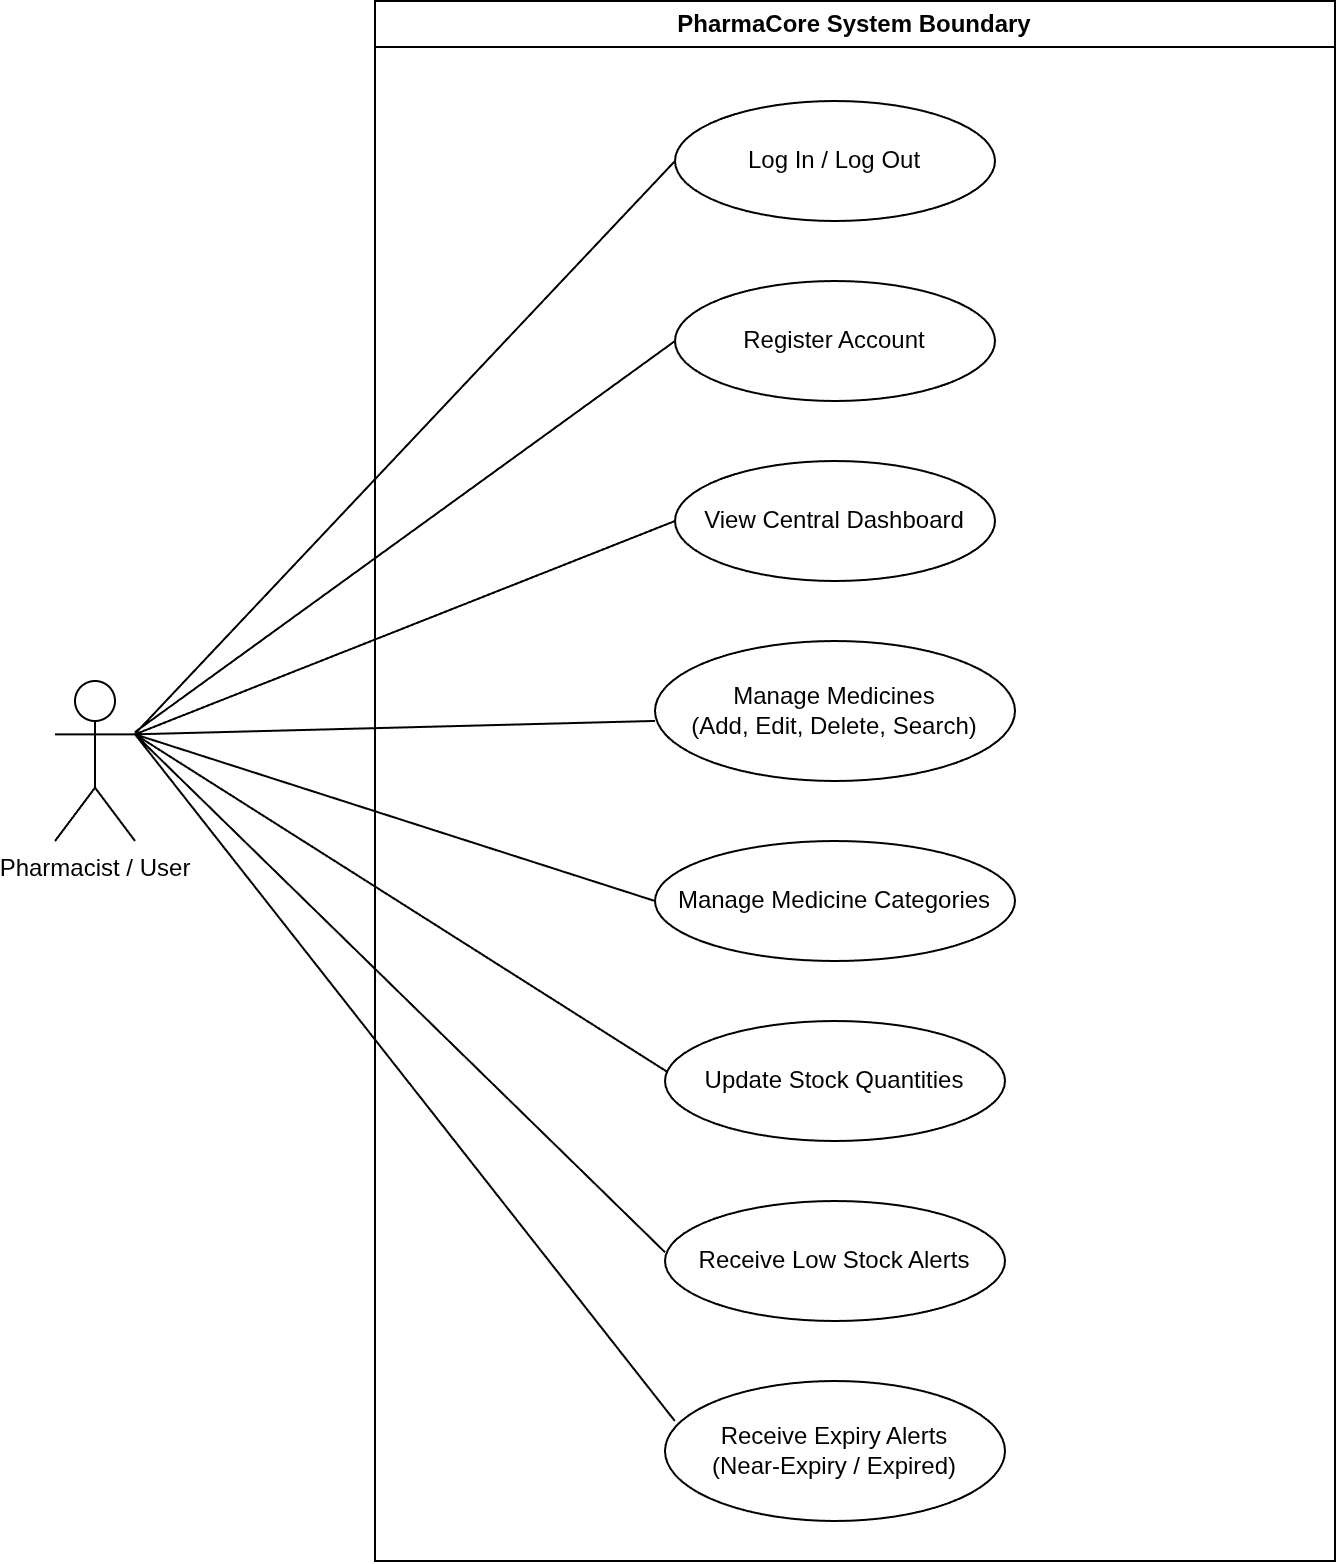

The diagram above was exported from draw.io. Its source (the exported page's mxGraphModel, read from the mxfile embedded in the PNG):
<mxGraphModel dx="94182" dy="73505" grid="1" gridSize="10" guides="1" tooltips="1" connect="1" arrows="1" fold="1" page="1" pageScale="1" pageWidth="850" pageHeight="1100" math="0" shadow="0">
  <root>
    <mxCell id="0" />
    <mxCell id="1" parent="0" />
    <mxCell id="9A7hpPoeJJf4H30IbEqE-1" parent="1" style="swimlane;whiteSpace=wrap;html=1;parent=0;dropTarget=0;collapsible=0;recursiveResize=0;expand=0;fontStyle=1;align=center;" value="PharmaCore System Boundary" vertex="1">
      <mxGeometry height="780" width="480" x="-92086" y="-71960" as="geometry" />
    </mxCell>
    <mxCell id="9A7hpPoeJJf4H30IbEqE-2" parent="9A7hpPoeJJf4H30IbEqE-1" style="ellipse;whiteSpace=wrap;html=1;" value="Log In / Log Out" vertex="1">
      <mxGeometry height="60" width="160" x="150" y="50" as="geometry" />
    </mxCell>
    <mxCell id="9A7hpPoeJJf4H30IbEqE-3" parent="9A7hpPoeJJf4H30IbEqE-1" style="ellipse;whiteSpace=wrap;html=1;" value="Register Account" vertex="1">
      <mxGeometry height="60" width="160" x="150" y="140" as="geometry" />
    </mxCell>
    <mxCell id="9A7hpPoeJJf4H30IbEqE-4" parent="9A7hpPoeJJf4H30IbEqE-1" style="ellipse;whiteSpace=wrap;html=1;" value="View Central Dashboard" vertex="1">
      <mxGeometry height="60" width="160" x="150" y="230" as="geometry" />
    </mxCell>
    <mxCell id="9A7hpPoeJJf4H30IbEqE-5" parent="9A7hpPoeJJf4H30IbEqE-1" style="ellipse;whiteSpace=wrap;html=1;" value="Manage Medicines&#10;(Add, Edit, Delete, Search)" vertex="1">
      <mxGeometry height="70" width="180" x="140" y="320" as="geometry" />
    </mxCell>
    <mxCell id="9A7hpPoeJJf4H30IbEqE-6" parent="9A7hpPoeJJf4H30IbEqE-1" style="ellipse;whiteSpace=wrap;html=1;" value="Manage Medicine Categories" vertex="1">
      <mxGeometry height="60" width="180" x="140" y="420" as="geometry" />
    </mxCell>
    <mxCell id="9A7hpPoeJJf4H30IbEqE-7" parent="9A7hpPoeJJf4H30IbEqE-1" style="ellipse;whiteSpace=wrap;html=1;" value="Update Stock Quantities" vertex="1">
      <mxGeometry height="60" width="170" x="145" y="510" as="geometry" />
    </mxCell>
    <mxCell id="9A7hpPoeJJf4H30IbEqE-8" parent="9A7hpPoeJJf4H30IbEqE-1" style="ellipse;whiteSpace=wrap;html=1;" value="Receive Low Stock Alerts" vertex="1">
      <mxGeometry height="60" width="170" x="145" y="600" as="geometry" />
    </mxCell>
    <mxCell id="9A7hpPoeJJf4H30IbEqE-9" parent="9A7hpPoeJJf4H30IbEqE-1" style="ellipse;whiteSpace=wrap;html=1;" value="Receive Expiry Alerts&#10;(Near-Expiry / Expired)" vertex="1">
      <mxGeometry height="70" width="170" x="145" y="690" as="geometry" />
    </mxCell>
    <mxCell id="9A7hpPoeJJf4H30IbEqE-10" parent="1" style="shape=umlActor;verticalLabelPosition=bottom;verticalAlign=top;html=1;outlineConnect=0;" value="Pharmacist / User" vertex="1">
      <mxGeometry height="80" width="40" x="-92246" y="-71620" as="geometry" />
    </mxCell>
    <mxCell id="9A7hpPoeJJf4H30IbEqE-11" edge="1" parent="1" source="9A7hpPoeJJf4H30IbEqE-10" style="endArrow=none;html=1;entryX=0;entryY=0.5;entryDx=0;entryDy=0;exitX=1;exitY=0.33;exitDx=0;exitDy=0;exitPerimeter=0;" target="9A7hpPoeJJf4H30IbEqE-2">
      <mxGeometry relative="1" as="geometry" />
    </mxCell>
    <mxCell id="9A7hpPoeJJf4H30IbEqE-12" edge="1" parent="1" source="9A7hpPoeJJf4H30IbEqE-10" style="endArrow=none;html=1;entryX=0;entryY=0.5;entryDx=0;entryDy=0;">
      <mxGeometry relative="1" as="geometry">
        <mxPoint x="-92206" y="-71504" as="sourcePoint" />
        <mxPoint x="-91936" y="-71790" as="targetPoint" />
      </mxGeometry>
    </mxCell>
    <mxCell id="9A7hpPoeJJf4H30IbEqE-13" edge="1" parent="1" source="9A7hpPoeJJf4H30IbEqE-10" style="endArrow=none;html=1;entryX=0;entryY=0.5;entryDx=0;entryDy=0;exitX=1;exitY=0.3333333333333333;exitDx=0;exitDy=0;exitPerimeter=0;" target="9A7hpPoeJJf4H30IbEqE-4">
      <mxGeometry relative="1" as="geometry">
        <mxPoint x="-92196" y="-71584" as="sourcePoint" />
        <mxPoint x="-91926" y="-71780" as="targetPoint" />
      </mxGeometry>
    </mxCell>
    <mxCell id="9A7hpPoeJJf4H30IbEqE-14" edge="1" parent="1" source="9A7hpPoeJJf4H30IbEqE-10" style="endArrow=none;html=1;entryX=0;entryY=0.571;entryDx=0;entryDy=0;exitX=1;exitY=0.3333333333333333;exitDx=0;exitDy=0;exitPerimeter=0;entryPerimeter=0;" target="9A7hpPoeJJf4H30IbEqE-5">
      <mxGeometry relative="1" as="geometry">
        <mxPoint x="-92196" y="-71583" as="sourcePoint" />
        <mxPoint x="-91926" y="-71690" as="targetPoint" />
      </mxGeometry>
    </mxCell>
    <mxCell id="9A7hpPoeJJf4H30IbEqE-15" edge="1" parent="1" source="9A7hpPoeJJf4H30IbEqE-10" style="endArrow=none;html=1;entryX=0;entryY=0.5;entryDx=0;entryDy=0;exitX=1;exitY=0.3333333333333333;exitDx=0;exitDy=0;exitPerimeter=0;" target="9A7hpPoeJJf4H30IbEqE-6">
      <mxGeometry relative="1" as="geometry">
        <mxPoint x="-92196" y="-71583" as="sourcePoint" />
        <mxPoint x="-91936" y="-71590" as="targetPoint" />
      </mxGeometry>
    </mxCell>
    <mxCell id="9A7hpPoeJJf4H30IbEqE-16" edge="1" parent="1" source="9A7hpPoeJJf4H30IbEqE-10" style="endArrow=none;html=1;exitX=1;exitY=0.3333333333333333;exitDx=0;exitDy=0;exitPerimeter=0;entryX=0.004;entryY=0.419;entryDx=0;entryDy=0;entryPerimeter=0;" target="9A7hpPoeJJf4H30IbEqE-7">
      <mxGeometry relative="1" as="geometry">
        <mxPoint x="-92196" y="-71583" as="sourcePoint" />
        <mxPoint x="-91946" y="-71430" as="targetPoint" />
      </mxGeometry>
    </mxCell>
    <mxCell id="9A7hpPoeJJf4H30IbEqE-17" edge="1" parent="1" source="9A7hpPoeJJf4H30IbEqE-10" style="endArrow=none;html=1;exitX=1;exitY=0.3333333333333333;exitDx=0;exitDy=0;exitPerimeter=0;entryX=0;entryY=0.427;entryDx=0;entryDy=0;entryPerimeter=0;" target="9A7hpPoeJJf4H30IbEqE-8">
      <mxGeometry relative="1" as="geometry">
        <mxPoint x="-92196" y="-71583" as="sourcePoint" />
        <mxPoint x="-91930" y="-71415" as="targetPoint" />
      </mxGeometry>
    </mxCell>
    <mxCell id="9A7hpPoeJJf4H30IbEqE-18" edge="1" parent="1" source="9A7hpPoeJJf4H30IbEqE-10" style="endArrow=none;html=1;exitX=1;exitY=0.3333333333333333;exitDx=0;exitDy=0;exitPerimeter=0;entryX=0.029;entryY=0.286;entryDx=0;entryDy=0;entryPerimeter=0;" target="9A7hpPoeJJf4H30IbEqE-9">
      <mxGeometry relative="1" as="geometry">
        <mxPoint x="-92196" y="-71542" as="sourcePoint" />
        <mxPoint x="-91931" y="-71283" as="targetPoint" />
      </mxGeometry>
    </mxCell>
  </root>
</mxGraphModel>